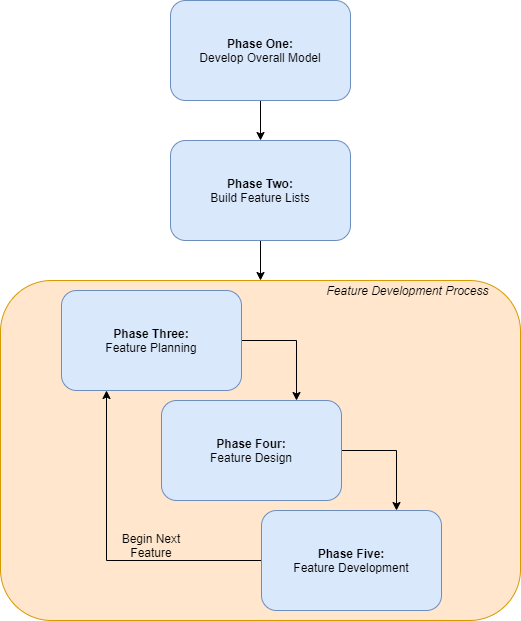

The diagram above was exported from draw.io. Its source (the exported page's mxGraphModel, read from the mxfile embedded in the PNG):
<mxGraphModel dx="954" dy="612" grid="1" gridSize="10" guides="1" tooltips="1" connect="1" arrows="1" fold="1" page="1" pageScale="1" pageWidth="850" pageHeight="1100" math="0" shadow="0">
  <root>
    <mxCell id="0" />
    <mxCell id="1" parent="0" />
    <mxCell id="eOZReHifF7eW06bDRT8P-14" value="" style="rounded=1;whiteSpace=wrap;html=1;glass=0;fillColor=#ffe6cc;strokeColor=#d79b00;" vertex="1" parent="1">
      <mxGeometry x="195" y="320" width="520" height="340" as="geometry" />
    </mxCell>
    <mxCell id="eOZReHifF7eW06bDRT8P-11" style="edgeStyle=orthogonalEdgeStyle;rounded=0;orthogonalLoop=1;jettySize=auto;html=1;exitX=0.5;exitY=1;exitDx=0;exitDy=0;entryX=0.5;entryY=0;entryDx=0;entryDy=0;" edge="1" parent="1" source="VYrWtM580rc2yxyaUetY-9">
      <mxGeometry relative="1" as="geometry">
        <mxPoint x="455" y="320" as="targetPoint" />
      </mxGeometry>
    </mxCell>
    <mxCell id="VYrWtM580rc2yxyaUetY-9" value="&lt;b&gt;Phase Two:&lt;/b&gt;&lt;br&gt;Build Feature Lists" style="rounded=1;whiteSpace=wrap;html=1;fillColor=#dae8fc;strokeColor=#6c8ebf;" parent="1" vertex="1">
      <mxGeometry x="365" y="180" width="180" height="100" as="geometry" />
    </mxCell>
    <mxCell id="eOZReHifF7eW06bDRT8P-12" style="edgeStyle=orthogonalEdgeStyle;rounded=0;orthogonalLoop=1;jettySize=auto;html=1;exitX=0.5;exitY=1;exitDx=0;exitDy=0;entryX=0.5;entryY=0;entryDx=0;entryDy=0;" edge="1" parent="1" source="VYrWtM580rc2yxyaUetY-26" target="VYrWtM580rc2yxyaUetY-9">
      <mxGeometry relative="1" as="geometry" />
    </mxCell>
    <mxCell id="VYrWtM580rc2yxyaUetY-26" value="&lt;b&gt;Phase One:&lt;/b&gt;&lt;br&gt;Develop Overall Model" style="rounded=1;whiteSpace=wrap;html=1;fillColor=#dae8fc;strokeColor=#6c8ebf;" parent="1" vertex="1">
      <mxGeometry x="365" y="40" width="180" height="100" as="geometry" />
    </mxCell>
    <mxCell id="eOZReHifF7eW06bDRT8P-9" style="edgeStyle=orthogonalEdgeStyle;rounded=0;orthogonalLoop=1;jettySize=auto;html=1;exitX=0;exitY=0.5;exitDx=0;exitDy=0;entryX=0.25;entryY=1;entryDx=0;entryDy=0;" edge="1" parent="1" source="eOZReHifF7eW06bDRT8P-1" target="eOZReHifF7eW06bDRT8P-2">
      <mxGeometry relative="1" as="geometry" />
    </mxCell>
    <mxCell id="eOZReHifF7eW06bDRT8P-1" value="&lt;b&gt;Phase Five:&lt;/b&gt;&lt;br&gt;Feature Development" style="rounded=1;whiteSpace=wrap;html=1;fillColor=#dae8fc;strokeColor=#6c8ebf;" vertex="1" parent="1">
      <mxGeometry x="456" y="550" width="180" height="100" as="geometry" />
    </mxCell>
    <mxCell id="eOZReHifF7eW06bDRT8P-6" style="edgeStyle=orthogonalEdgeStyle;rounded=0;orthogonalLoop=1;jettySize=auto;html=1;exitX=1;exitY=0.5;exitDx=0;exitDy=0;entryX=0.75;entryY=0;entryDx=0;entryDy=0;" edge="1" parent="1" source="eOZReHifF7eW06bDRT8P-2" target="eOZReHifF7eW06bDRT8P-3">
      <mxGeometry relative="1" as="geometry" />
    </mxCell>
    <mxCell id="eOZReHifF7eW06bDRT8P-2" value="&lt;b&gt;Phase Three:&lt;/b&gt;&lt;br&gt;Feature Planning" style="rounded=1;whiteSpace=wrap;html=1;fillColor=#dae8fc;strokeColor=#6c8ebf;" vertex="1" parent="1">
      <mxGeometry x="256" y="330" width="180" height="100" as="geometry" />
    </mxCell>
    <mxCell id="eOZReHifF7eW06bDRT8P-7" style="edgeStyle=orthogonalEdgeStyle;rounded=0;orthogonalLoop=1;jettySize=auto;html=1;exitX=1;exitY=0.5;exitDx=0;exitDy=0;entryX=0.75;entryY=0;entryDx=0;entryDy=0;" edge="1" parent="1" source="eOZReHifF7eW06bDRT8P-3" target="eOZReHifF7eW06bDRT8P-1">
      <mxGeometry relative="1" as="geometry" />
    </mxCell>
    <mxCell id="eOZReHifF7eW06bDRT8P-3" value="&lt;b&gt;Phase Four:&lt;/b&gt;&lt;br&gt;Feature Design" style="rounded=1;whiteSpace=wrap;html=1;fillColor=#dae8fc;strokeColor=#6c8ebf;" vertex="1" parent="1">
      <mxGeometry x="356" y="440" width="180" height="100" as="geometry" />
    </mxCell>
    <mxCell id="eOZReHifF7eW06bDRT8P-10" value="Begin Next Feature" style="text;html=1;strokeColor=none;fillColor=none;align=center;verticalAlign=middle;whiteSpace=wrap;rounded=0;" vertex="1" parent="1">
      <mxGeometry x="296" y="570" width="100" height="30" as="geometry" />
    </mxCell>
    <mxCell id="eOZReHifF7eW06bDRT8P-13" value="&lt;i&gt;Feature Development Process&lt;/i&gt;" style="text;html=1;strokeColor=none;fillColor=none;align=center;verticalAlign=middle;whiteSpace=wrap;rounded=0;" vertex="1" parent="1">
      <mxGeometry x="515" y="320" width="175" height="20" as="geometry" />
    </mxCell>
  </root>
</mxGraphModel>